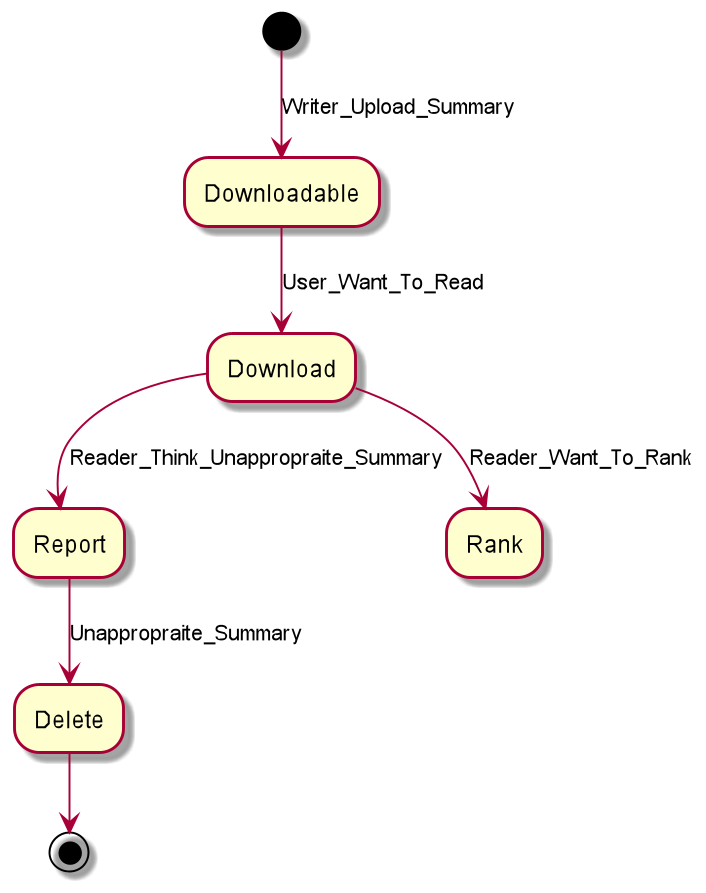

The diagram above was rendered by PlantUML. Its source (embedded in the PNG):
@startuml
(*)  -->[Writer_Upload_Summary] "Downloadable"
"Downloadable"--> [User_Want_To_Read]"Download"
--> [Reader_Think_Unappropraite_Summary] "Report"
"Report"-->[Unappropraite_Summary] "Delete"
-->(*)
"Download" -->[Reader_Want_To_Rank] "Rank"
@enduml